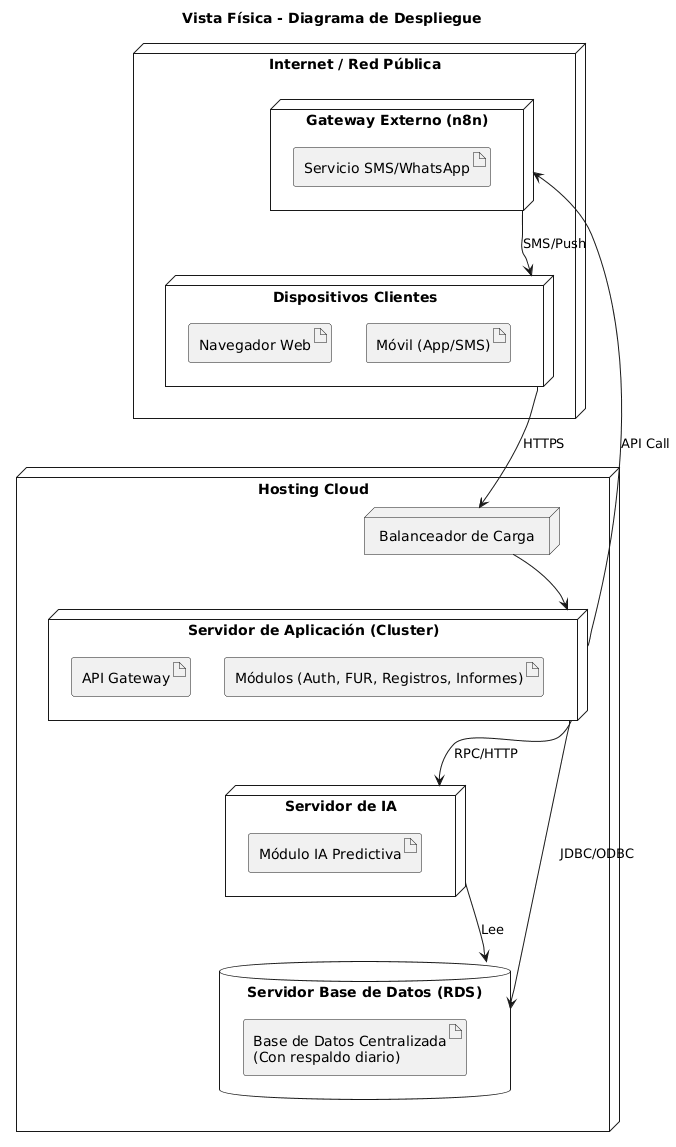

The diagram above was rendered by PlantUML. Its source (embedded in the PNG):
@startuml
title Vista Física - Diagrama de Despliegue

' --- Nodos Externos (Internet) ---
node "Internet / Red Pública" as Internet {
  node "Dispositivos Clientes" as Cliente {
    artifact "Navegador Web"
    artifact "Móvil (App/SMS)"
  }
  
  node "Gateway Externo (n8n)" as GatewaySMS {
    artifact "Servicio SMS/WhatsApp"
  }
}

' --- Nodos Internos (Cloud) ---
node "Hosting Cloud" as Cloud {
  
  node "Balanceador de Carga" as LB
  
  node "Servidor de Aplicación (Cluster)" as AppServer {
    artifact "API Gateway" as API
    artifact "Módulos (Auth, FUR, Registros, Informes)" as Modules
  }
  
  node "Servidor de IA" as IAServer {
    artifact "Módulo IA Predictiva"
  }
  
  database "Servidor Base de Datos (RDS)" as DB {
    artifact "Base de Datos Centralizada\n(Con respaldo diario)"
  }
}

' --- Conexiones ---
Cliente --> LB : HTTPS
LB --> AppServer

AppServer --> DB : JDBC/ODBC
AppServer --> IAServer : RPC/HTTP
AppServer --> GatewaySMS : API Call

IAServer --> DB : Lee

GatewaySMS --> Cliente : SMS/Push
@enduml